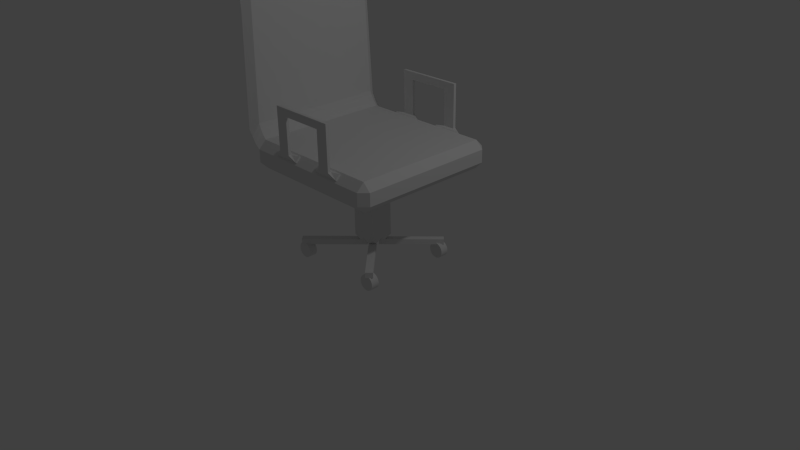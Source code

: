 # Source: computer_chair.blend  (saved by Blender 2.70.0; exported with 4.5.12 LTS)
import bpy
from mathutils import Matrix  # noqa: F401  (used for matrix-valued properties, if any)

bpy.ops.wm.read_factory_settings(use_empty=True)
scene = bpy.context.scene
scene.name = 'Scene'

# ---- collections
col_collection_1 = bpy.data.collections.new('Collection 1'); scene.collection.children.link(col_collection_1)

# ---- materials (node trees are filled in below, after node groups)
mat_material = bpy.data.materials.new('Material')
mat_material.alpha_threshold = 0.0
mat_material.use_transparent_shadow = False
mat_material.roughness = 0.5
mat_material.line_color = (0.0, 0.0, 0.0, 1.0)

# ---- material node trees

# ---- world
world_world = bpy.data.worlds.new('World'); scene.world = world_world
world_world.color = (0.05088, 0.05088, 0.05088)
world_world.use_sun_shadow = False
world_world.sun_shadow_jitter_overblur = 0.0
world_world.cycles.sampling_method = 'MANUAL'
world_world.cycles.sample_map_resolution = 256

# ---- cameras
cam_camera = bpy.data.cameras.new('Camera')
cam_camera.clip_end = 100.0
cam_camera.lens = 35.0
cam_camera.sensor_width = 32.0
cam_camera.sensor_height = 18.0
cam_camera.ortho_scale = 7.314
cam_camera.dof.focus_distance = 0.0
cam_camera.dof.aperture_fstop = 128.0

# ---- lights
light_lamp = bpy.data.lights.new('Lamp', 'POINT')
light_lamp.transmission_factor = 0.0
light_lamp.cutoff_distance = 30.0
light_lamp.energy = 100.0
light_lamp.shadow_buffer_clip_start = 1.001
light_lamp.shadow_soft_size = 0.1
light_lamp.shadow_maximum_resolution = 0.006
light_lamp.use_absolute_resolution = True
light_lamp.cycles.use_multiple_importance_sampling = False

# ---- meshes
me_cylinder_003 = bpy.data.meshes.new('Cylinder.003')
me_cylinder_003.from_pydata([(7.834e-08, 0.1163, -0.06102), (7.289e-08, 0.1163, 0.06102), (0.02268, 0.114, -0.06102), (0.02268, 0.114, 0.06102), (0.0445, 0.1074, -0.06102), (0.0445, 0.1074, 0.06102), (0.0646, 0.09668, -0.06102), (0.0646, 0.09668, 0.06102), (0.08222, 0.08222, -0.06102), (0.08222, 0.08222, 0.06102), (0.09668, 0.0646, -0.06102), (0.09668, 0.0646, 0.06102), (0.1074, 0.0445, -0.06102), (0.1074, 0.0445, 0.06102), (0.114, 0.02268, -0.06102), (0.114, 0.02268, 0.06102), (0.1163, 3.241e-07, -0.06102), (0.1163, 2.534e-07, 0.06102), (0.114, -0.02268, -0.06102), (0.114, -0.02268, 0.06102), (0.1074, -0.04449, -0.06102), (0.1074, -0.04449, 0.06102), (0.09668, -0.0646, -0.06102), (0.09668, -0.0646, 0.06102), (0.08222, -0.08222, -0.06102), (0.08222, -0.08222, 0.06102), (0.0646, -0.09668, -0.06102), (0.0646, -0.09668, 0.06102), (0.0445, -0.1074, -0.06102), (0.0445, -0.1074, 0.06102), (0.02268, -0.114, -0.06102), (0.02268, -0.114, 0.06102), (4.045e-08, -0.1163, -0.06102), (3.5e-08, -0.1163, 0.06102), (-0.02268, -0.114, -0.06102), (-0.02268, -0.114, 0.06102), (-0.0445, -0.1074, -0.06102), (-0.0445, -0.1074, 0.06102), (-0.0646, -0.09668, -0.06102), (-0.0646, -0.09668, 0.06102), (-0.08222, -0.08222, -0.06102), (-0.08222, -0.08222, 0.06102), (-0.09668, -0.0646, -0.06102), (-0.09668, -0.0646, 0.06102), (-0.1074, -0.04449, -0.06102), (-0.1074, -0.04449, 0.06102), (-0.114, -0.02268, -0.06102), (-0.114, -0.02268, 0.06102), (-0.1163, 4.276e-07, -0.06102), (-0.1163, 3.569e-07, 0.06102), (-0.114, 0.02268, -0.06102), (-0.114, 0.02268, 0.06102), (-0.1074, 0.0445, -0.06102), (-0.1074, 0.0445, 0.06102), (-0.09668, 0.0646, -0.06102), (-0.09668, 0.0646, 0.06102), (-0.08222, 0.08222, -0.06102), (-0.08222, 0.08222, 0.06102), (-0.0646, 0.09668, -0.06102), (-0.0646, 0.09668, 0.06102), (-0.04449, 0.1074, -0.06102), (-0.04449, 0.1074, 0.06102), (-0.02268, 0.114, -0.06102), (-0.02268, 0.114, 0.06102)], [], [(0, 1, 3, 2), (2, 3, 5, 4), (4, 5, 7, 6), (6, 7, 9, 8), (8, 9, 11, 10), (10, 11, 13, 12), (12, 13, 15, 14), (14, 15, 17, 16), (16, 17, 19, 18), (18, 19, 21, 20), (20, 21, 23, 22), (22, 23, 25, 24), (24, 25, 27, 26), (26, 27, 29, 28), (28, 29, 31, 30), (30, 31, 33, 32), (32, 33, 35, 34), (34, 35, 37, 36), (36, 37, 39, 38), (38, 39, 41, 40), (40, 41, 43, 42), (42, 43, 45, 44), (44, 45, 47, 46), (46, 47, 49, 48), (48, 49, 51, 50), (50, 51, 53, 52), (52, 53, 55, 54), (54, 55, 57, 56), (56, 57, 59, 58), (58, 59, 61, 60), (3, 1, 63, 61, 59, 57, 55, 53, 51, 49, 47, 45, 43, 41, 39, 37, 35, 33, 31, 29, 27, 25, 23, 21, 19, 17, 15, 13, 11, 9, 7, 5), (62, 63, 1, 0), (60, 61, 63, 62), (0, 2, 4, 6, 8, 10, 12, 14, 16, 18, 20, 22, 24, 26, 28, 30, 32, 34, 36, 38, 40, 42, 44, 46, 48, 50, 52, 54, 56, 58, 60, 62)])
_uv = me_cylinder_003.uv_layers.new(name='UVMap')
_uv.uv.foreach_set('vector', [0.1078, 0.6976, 0.3417, 0.6976, 0.3417, 0.9315, 0.1078, 0.9315, 0.1078, 0.6976, 0.3417, 0.6976, 0.3417, 0.9315, 0.1078, 0.9315, 0.1078, 0.6976, 0.3417, 0.6976, 0.3417, 0.9315, 0.1078, 0.9315, 0.1078, 0.6976, 0.3417, 0.6976, 0.3417, 0.9315, 0.1078, 0.9315, 0.1078, 0.6976, 0.3417, 0.6976, 0.3417, 0.9315, 0.1078, 0.9315, 0.1078, 0.6976, 0.3417, 0.6976, 0.3417, 0.9315, 0.1078, 0.9315, 0.1078, 0.6976, 0.3417, 0.6976, 0.3417, 0.9315, 0.1078, 0.9315, 0.1078, 0.6976, 0.3417, 0.6976, 0.3417, 0.9315, 0.1078, 0.9315, 0.1078, 0.6976, 0.3417, 0.6976, 0.3417, 0.9315, 0.1078, 0.9315, 0.1078, 0.6976, 0.3417, 0.6976, 0.3417, 0.9315, 0.1078, 0.9315, 0.1078, 0.6976, 0.3417, 0.6976, 0.3417, 0.9315, 0.1078, 0.9315, 0.1078, 0.6976, 0.3417, 0.6976, 0.3417, 0.9315, 0.1078, 0.9315, 0.1078, 0.6976, 0.3417, 0.6976, 0.3417, 0.9315, 0.1078, 0.9315, 0.1078, 0.6976, 0.3417, 0.6976, 0.3417, 0.9315, 0.1078, 0.9315, 0.1078, 0.6976, 0.3417, 0.6976, 0.3417, 0.9315, 0.1078, 0.9315, 0.1078, 0.6976, 0.3417, 0.6976, 0.3417, 0.9315, 0.1078, 0.9315, 0.1078, 0.6976, 0.3417, 0.6976, 0.3417, 0.9315, 0.1078, 0.9315, 0.1078, 0.6976, 0.3417, 0.6976, 0.3417, 0.9315, 0.1078, 0.9315, 0.1078, 0.6976, 0.3417, 0.6976, 0.3417, 0.9315, 0.1078, 0.9315, 0.1078, 0.6976, 0.3417, 0.6976, 0.3417, 0.9315, 0.1078, 0.9315, 0.1078, 0.6976, 0.3417, 0.6976, 0.3417, 0.9315, 0.1078, 0.9315, 0.1078, 0.6976, 0.3417, 0.6976, 0.3417, 0.9315, 0.1078, 0.9315, 0.1078, 0.6976, 0.3417, 0.6976, 0.3417, 0.9315, 0.1078, 0.9315, 0.1078, 0.6976, 0.3417, 0.6976, 0.3417, 0.9315, 0.1078, 0.9315, 0.1078, 0.6976, 0.3417, 0.6976, 0.3417, 0.9315, 0.1078, 0.9315, 0.1078, 0.6976, 0.3417, 0.6976, 0.3417, 0.9315, 0.1078, 0.9315, 0.1078, 0.6976, 0.3417, 0.6976, 0.3417, 0.9315, 0.1078, 0.9315, 0.1078, 0.6976, 0.3417, 0.6976, 0.3417, 0.9315, 0.1078, 0.9315, 0.1078, 0.6976, 0.3417, 0.6976, 0.3417, 0.9315, 0.1078, 0.9315, 0.1078, 0.6976, 0.3417, 0.6976, 0.3417, 0.9315, 0.1078, 0.9315, 0.2247, 0.9315, 0.2476, 0.9293, 0.2695, 0.9226, 0.2897, 0.9118, 0.3074, 0.8973, 0.322, 0.8795, 0.3328, 0.8593, 0.3394, 0.8374, 0.3417, 0.8146, 0.3394, 0.7918, 0.3328, 0.7698, 0.322, 0.7496, 0.3074, 0.7319, 0.2897, 0.7173, 0.2695, 0.7065, 0.2476, 0.6999, 0.2247, 0.6976, 0.2019, 0.6999, 0.18, 0.7065, 0.1598, 0.7173, 0.1421, 0.7319, 0.1275, 0.7496, 0.1167, 0.7698, 0.1101, 0.7918, 0.1078, 0.8146, 0.1101, 0.8374, 0.1167, 0.8593, 0.1275, 0.8795, 0.1421, 0.8973, 0.1598, 0.9118, 0.18, 0.9226, 0.2019, 0.9293, 0.1078, 0.6976, 0.3417, 0.6976, 0.3417, 0.9315, 0.1078, 0.9315, 0.1078, 0.6976, 0.3417, 0.6976, 0.3417, 0.9315, 0.1078, 0.9315, 0.2247, 0.9315, 0.2476, 0.9293, 0.2695, 0.9226, 0.2897, 0.9118, 0.3074, 0.8973, 0.322, 0.8795, 0.3328, 0.8593, 0.3394, 0.8374, 0.3417, 0.8146, 0.3394, 0.7918, 0.3328, 0.7698, 0.322, 0.7496, 0.3074, 0.7319, 0.2897, 0.7173, 0.2695, 0.7065, 0.2476, 0.6999, 0.2247, 0.6976, 0.2019, 0.6999, 0.18, 0.7065, 0.1598, 0.7173, 0.1421, 0.7319, 0.1275, 0.7496, 0.1167, 0.7698, 0.1101, 0.7918, 0.1078, 0.8146, 0.1101, 0.8374, 0.1167, 0.8593, 0.1275, 0.8795, 0.1421, 0.8973, 0.1598, 0.9118, 0.18, 0.9226, 0.2019, 0.9293])
me_cylinder_003.use_remesh_preserve_volume = False
me_cylinder_003.use_remesh_preserve_attributes = False
me_cylinder_003.use_mirror_vertex_groups = False
me_cylinder_003.update()
me_cylinder_002 = bpy.data.meshes.new('Cylinder.002')
me_cylinder_002.from_pydata([(7.834e-08, 0.1163, -0.06102), (7.289e-08, 0.1163, 0.06102), (0.02268, 0.114, -0.06102), (0.02268, 0.114, 0.06102), (0.0445, 0.1074, -0.06102), (0.0445, 0.1074, 0.06102), (0.0646, 0.09668, -0.06102), (0.0646, 0.09668, 0.06102), (0.08222, 0.08222, -0.06102), (0.08222, 0.08222, 0.06102), (0.09668, 0.0646, -0.06102), (0.09668, 0.0646, 0.06102), (0.1074, 0.0445, -0.06102), (0.1074, 0.0445, 0.06102), (0.114, 0.02268, -0.06102), (0.114, 0.02268, 0.06102), (0.1163, 3.241e-07, -0.06102), (0.1163, 2.534e-07, 0.06102), (0.114, -0.02268, -0.06102), (0.114, -0.02268, 0.06102), (0.1074, -0.04449, -0.06102), (0.1074, -0.04449, 0.06102), (0.09668, -0.0646, -0.06102), (0.09668, -0.0646, 0.06102), (0.08222, -0.08222, -0.06102), (0.08222, -0.08222, 0.06102), (0.0646, -0.09668, -0.06102), (0.0646, -0.09668, 0.06102), (0.0445, -0.1074, -0.06102), (0.0445, -0.1074, 0.06102), (0.02268, -0.114, -0.06102), (0.02268, -0.114, 0.06102), (4.045e-08, -0.1163, -0.06102), (3.5e-08, -0.1163, 0.06102), (-0.02268, -0.114, -0.06102), (-0.02268, -0.114, 0.06102), (-0.0445, -0.1074, -0.06102), (-0.0445, -0.1074, 0.06102), (-0.0646, -0.09668, -0.06102), (-0.0646, -0.09668, 0.06102), (-0.08222, -0.08222, -0.06102), (-0.08222, -0.08222, 0.06102), (-0.09668, -0.0646, -0.06102), (-0.09668, -0.0646, 0.06102), (-0.1074, -0.04449, -0.06102), (-0.1074, -0.04449, 0.06102), (-0.114, -0.02268, -0.06102), (-0.114, -0.02268, 0.06102), (-0.1163, 4.276e-07, -0.06102), (-0.1163, 3.569e-07, 0.06102), (-0.114, 0.02268, -0.06102), (-0.114, 0.02268, 0.06102), (-0.1074, 0.0445, -0.06102), (-0.1074, 0.0445, 0.06102), (-0.09668, 0.0646, -0.06102), (-0.09668, 0.0646, 0.06102), (-0.08222, 0.08222, -0.06102), (-0.08222, 0.08222, 0.06102), (-0.0646, 0.09668, -0.06102), (-0.0646, 0.09668, 0.06102), (-0.04449, 0.1074, -0.06102), (-0.04449, 0.1074, 0.06102), (-0.02268, 0.114, -0.06102), (-0.02268, 0.114, 0.06102)], [], [(0, 1, 3, 2), (2, 3, 5, 4), (4, 5, 7, 6), (6, 7, 9, 8), (8, 9, 11, 10), (10, 11, 13, 12), (12, 13, 15, 14), (14, 15, 17, 16), (16, 17, 19, 18), (18, 19, 21, 20), (20, 21, 23, 22), (22, 23, 25, 24), (24, 25, 27, 26), (26, 27, 29, 28), (28, 29, 31, 30), (30, 31, 33, 32), (32, 33, 35, 34), (34, 35, 37, 36), (36, 37, 39, 38), (38, 39, 41, 40), (40, 41, 43, 42), (42, 43, 45, 44), (44, 45, 47, 46), (46, 47, 49, 48), (48, 49, 51, 50), (50, 51, 53, 52), (52, 53, 55, 54), (54, 55, 57, 56), (56, 57, 59, 58), (58, 59, 61, 60), (3, 1, 63, 61, 59, 57, 55, 53, 51, 49, 47, 45, 43, 41, 39, 37, 35, 33, 31, 29, 27, 25, 23, 21, 19, 17, 15, 13, 11, 9, 7, 5), (62, 63, 1, 0), (60, 61, 63, 62), (0, 2, 4, 6, 8, 10, 12, 14, 16, 18, 20, 22, 24, 26, 28, 30, 32, 34, 36, 38, 40, 42, 44, 46, 48, 50, 52, 54, 56, 58, 60, 62)])
_uv = me_cylinder_002.uv_layers.new(name='UVMap')
_uv.uv.foreach_set('vector', [0.07183, 0.6014, 0.4091, 0.6014, 0.4091, 0.9387, 0.07183, 0.9387, 0.07183, 0.6014, 0.4091, 0.6014, 0.4091, 0.9387, 0.07183, 0.9387, 0.07183, 0.6014, 0.4091, 0.6014, 0.4091, 0.9387, 0.07183, 0.9387, 0.07183, 0.6014, 0.4091, 0.6014, 0.4091, 0.9387, 0.07183, 0.9387, 0.07183, 0.6014, 0.4091, 0.6014, 0.4091, 0.9387, 0.07183, 0.9387, 0.07183, 0.6014, 0.4091, 0.6014, 0.4091, 0.9387, 0.07183, 0.9387, 0.07183, 0.6014, 0.4091, 0.6014, 0.4091, 0.9387, 0.07183, 0.9387, 0.07183, 0.6014, 0.4091, 0.6014, 0.4091, 0.9387, 0.07183, 0.9387, 0.07183, 0.6014, 0.4091, 0.6014, 0.4091, 0.9387, 0.07183, 0.9387, 0.07183, 0.6014, 0.4091, 0.6014, 0.4091, 0.9387, 0.07183, 0.9387, 0.07183, 0.6014, 0.4091, 0.6014, 0.4091, 0.9387, 0.07183, 0.9387, 0.07183, 0.6014, 0.4091, 0.6014, 0.4091, 0.9387, 0.07183, 0.9387, 0.07183, 0.6014, 0.4091, 0.6014, 0.4091, 0.9387, 0.07183, 0.9387, 0.07183, 0.6014, 0.4091, 0.6014, 0.4091, 0.9387, 0.07183, 0.9387, 0.07183, 0.6014, 0.4091, 0.6014, 0.4091, 0.9387, 0.07183, 0.9387, 0.07183, 0.6014, 0.4091, 0.6014, 0.4091, 0.9387, 0.07183, 0.9387, 0.07183, 0.6014, 0.4091, 0.6014, 0.4091, 0.9387, 0.07183, 0.9387, 0.07183, 0.6014, 0.4091, 0.6014, 0.4091, 0.9387, 0.07183, 0.9387, 0.07183, 0.6014, 0.4091, 0.6014, 0.4091, 0.9387, 0.07183, 0.9387, 0.07183, 0.6014, 0.4091, 0.6014, 0.4091, 0.9387, 0.07183, 0.9387, 0.07183, 0.6014, 0.4091, 0.6014, 0.4091, 0.9387, 0.07183, 0.9387, 0.07183, 0.6014, 0.4091, 0.6014, 0.4091, 0.9387, 0.07183, 0.9387, 0.07183, 0.6014, 0.4091, 0.6014, 0.4091, 0.9387, 0.07183, 0.9387, 0.07183, 0.6014, 0.4091, 0.6014, 0.4091, 0.9387, 0.07183, 0.9387, 0.07183, 0.6014, 0.4091, 0.6014, 0.4091, 0.9387, 0.07183, 0.9387, 0.07183, 0.6014, 0.4091, 0.6014, 0.4091, 0.9387, 0.07183, 0.9387, 0.07183, 0.6014, 0.4091, 0.6014, 0.4091, 0.9387, 0.07183, 0.9387, 0.07183, 0.6014, 0.4091, 0.6014, 0.4091, 0.9387, 0.07183, 0.9387, 0.07183, 0.6014, 0.4091, 0.6014, 0.4091, 0.9387, 0.07183, 0.9387, 0.07183, 0.6014, 0.4091, 0.6014, 0.4091, 0.9387, 0.07183, 0.9387, 0.2405, 0.9387, 0.2734, 0.9354, 0.305, 0.9258, 0.3342, 0.9102, 0.3597, 0.8893, 0.3807, 0.8637, 0.3963, 0.8345, 0.4059, 0.8029, 0.4091, 0.77, 0.4059, 0.7371, 0.3963, 0.7055, 0.3807, 0.6763, 0.3597, 0.6508, 0.3342, 0.6298, 0.305, 0.6142, 0.2734, 0.6046, 0.2405, 0.6014, 0.2076, 0.6046, 0.1759, 0.6142, 0.1468, 0.6298, 0.1212, 0.6508, 0.1003, 0.6763, 0.08467, 0.7055, 0.07508, 0.7371, 0.07183, 0.77, 0.07508, 0.8029, 0.08467, 0.8345, 0.1003, 0.8637, 0.1212, 0.8893, 0.1468, 0.9102, 0.1759, 0.9258, 0.2076, 0.9354, 0.07183, 0.6014, 0.4091, 0.6014, 0.4091, 0.9387, 0.07183, 0.9387, 0.07183, 0.6014, 0.4091, 0.6014, 0.4091, 0.9387, 0.07183, 0.9387, 0.2405, 0.9387, 0.2734, 0.9354, 0.305, 0.9258, 0.3342, 0.9102, 0.3597, 0.8893, 0.3807, 0.8637, 0.3963, 0.8345, 0.4059, 0.8029, 0.4091, 0.77, 0.4059, 0.7371, 0.3963, 0.7055, 0.3807, 0.6763, 0.3597, 0.6508, 0.3342, 0.6298, 0.305, 0.6142, 0.2734, 0.6046, 0.2405, 0.6014, 0.2076, 0.6046, 0.1759, 0.6142, 0.1468, 0.6298, 0.1212, 0.6508, 0.1003, 0.6763, 0.08467, 0.7055, 0.07508, 0.7371, 0.07183, 0.77, 0.07508, 0.8029, 0.08467, 0.8345, 0.1003, 0.8637, 0.1212, 0.8893, 0.1468, 0.9102, 0.1759, 0.9258, 0.2076, 0.9354])
me_cylinder_002.use_remesh_preserve_volume = False
me_cylinder_002.use_remesh_preserve_attributes = False
me_cylinder_002.use_mirror_vertex_groups = False
me_cylinder_002.update()
me_cylinder_001 = bpy.data.meshes.new('Cylinder.001')
me_cylinder_001.from_pydata([(7.834e-08, 0.1163, -0.06102), (7.289e-08, 0.1163, 0.06102), (0.02268, 0.114, -0.06102), (0.02268, 0.114, 0.06102), (0.0445, 0.1074, -0.06102), (0.0445, 0.1074, 0.06102), (0.0646, 0.09668, -0.06102), (0.0646, 0.09668, 0.06102), (0.08222, 0.08222, -0.06102), (0.08222, 0.08222, 0.06102), (0.09668, 0.0646, -0.06102), (0.09668, 0.0646, 0.06102), (0.1074, 0.0445, -0.06102), (0.1074, 0.0445, 0.06102), (0.114, 0.02268, -0.06102), (0.114, 0.02268, 0.06102), (0.1163, 3.241e-07, -0.06102), (0.1163, 2.534e-07, 0.06102), (0.114, -0.02268, -0.06102), (0.114, -0.02268, 0.06102), (0.1074, -0.04449, -0.06102), (0.1074, -0.04449, 0.06102), (0.09668, -0.0646, -0.06102), (0.09668, -0.0646, 0.06102), (0.08222, -0.08222, -0.06102), (0.08222, -0.08222, 0.06102), (0.0646, -0.09668, -0.06102), (0.0646, -0.09668, 0.06102), (0.0445, -0.1074, -0.06102), (0.0445, -0.1074, 0.06102), (0.02268, -0.114, -0.06102), (0.02268, -0.114, 0.06102), (4.045e-08, -0.1163, -0.06102), (3.5e-08, -0.1163, 0.06102), (-0.02268, -0.114, -0.06102), (-0.02268, -0.114, 0.06102), (-0.0445, -0.1074, -0.06102), (-0.0445, -0.1074, 0.06102), (-0.0646, -0.09668, -0.06102), (-0.0646, -0.09668, 0.06102), (-0.08222, -0.08222, -0.06102), (-0.08222, -0.08222, 0.06102), (-0.09668, -0.0646, -0.06102), (-0.09668, -0.0646, 0.06102), (-0.1074, -0.04449, -0.06102), (-0.1074, -0.04449, 0.06102), (-0.114, -0.02268, -0.06102), (-0.114, -0.02268, 0.06102), (-0.1163, 4.276e-07, -0.06102), (-0.1163, 3.569e-07, 0.06102), (-0.114, 0.02268, -0.06102), (-0.114, 0.02268, 0.06102), (-0.1074, 0.0445, -0.06102), (-0.1074, 0.0445, 0.06102), (-0.09668, 0.0646, -0.06102), (-0.09668, 0.0646, 0.06102), (-0.08222, 0.08222, -0.06102), (-0.08222, 0.08222, 0.06102), (-0.0646, 0.09668, -0.06102), (-0.0646, 0.09668, 0.06102), (-0.04449, 0.1074, -0.06102), (-0.04449, 0.1074, 0.06102), (-0.02268, 0.114, -0.06102), (-0.02268, 0.114, 0.06102)], [], [(0, 1, 3, 2), (2, 3, 5, 4), (4, 5, 7, 6), (6, 7, 9, 8), (8, 9, 11, 10), (10, 11, 13, 12), (12, 13, 15, 14), (14, 15, 17, 16), (16, 17, 19, 18), (18, 19, 21, 20), (20, 21, 23, 22), (22, 23, 25, 24), (24, 25, 27, 26), (26, 27, 29, 28), (28, 29, 31, 30), (30, 31, 33, 32), (32, 33, 35, 34), (34, 35, 37, 36), (36, 37, 39, 38), (38, 39, 41, 40), (40, 41, 43, 42), (42, 43, 45, 44), (44, 45, 47, 46), (46, 47, 49, 48), (48, 49, 51, 50), (50, 51, 53, 52), (52, 53, 55, 54), (54, 55, 57, 56), (56, 57, 59, 58), (58, 59, 61, 60), (3, 1, 63, 61, 59, 57, 55, 53, 51, 49, 47, 45, 43, 41, 39, 37, 35, 33, 31, 29, 27, 25, 23, 21, 19, 17, 15, 13, 11, 9, 7, 5), (62, 63, 1, 0), (60, 61, 63, 62), (0, 2, 4, 6, 8, 10, 12, 14, 16, 18, 20, 22, 24, 26, 28, 30, 32, 34, 36, 38, 40, 42, 44, 46, 48, 50, 52, 54, 56, 58, 60, 62)])
_uv = me_cylinder_001.uv_layers.new(name='UVMap')
_uv.uv.foreach_set('vector', [0.07543, 0.5997, 0.416, 0.5997, 0.416, 0.9403, 0.07543, 0.9403, 0.07543, 0.5997, 0.416, 0.5997, 0.416, 0.9403, 0.07543, 0.9403, 0.07543, 0.5997, 0.416, 0.5997, 0.416, 0.9403, 0.07543, 0.9403, 0.07543, 0.5997, 0.416, 0.5997, 0.416, 0.9403, 0.07543, 0.9403, 0.07543, 0.5997, 0.416, 0.5997, 0.416, 0.9403, 0.07543, 0.9403, 0.07543, 0.5997, 0.416, 0.5997, 0.416, 0.9403, 0.07543, 0.9403, 0.07543, 0.5997, 0.416, 0.5997, 0.416, 0.9403, 0.07543, 0.9403, 0.07543, 0.5997, 0.416, 0.5997, 0.416, 0.9403, 0.07543, 0.9403, 0.07543, 0.5997, 0.416, 0.5997, 0.416, 0.9403, 0.07543, 0.9403, 0.07543, 0.5997, 0.416, 0.5997, 0.416, 0.9403, 0.07543, 0.9403, 0.07543, 0.5997, 0.416, 0.5997, 0.416, 0.9403, 0.07543, 0.9403, 0.07543, 0.5997, 0.416, 0.5997, 0.416, 0.9403, 0.07543, 0.9403, 0.07543, 0.5997, 0.416, 0.5997, 0.416, 0.9403, 0.07543, 0.9403, 0.07543, 0.5997, 0.416, 0.5997, 0.416, 0.9403, 0.07543, 0.9403, 0.07543, 0.5997, 0.416, 0.5997, 0.416, 0.9403, 0.07543, 0.9403, 0.07543, 0.5997, 0.416, 0.5997, 0.416, 0.9403, 0.07543, 0.9403, 0.07543, 0.5997, 0.416, 0.5997, 0.416, 0.9403, 0.07543, 0.9403, 0.07543, 0.5997, 0.416, 0.5997, 0.416, 0.9403, 0.07543, 0.9403, 0.07543, 0.5997, 0.416, 0.5997, 0.416, 0.9403, 0.07543, 0.9403, 0.07543, 0.5997, 0.416, 0.5997, 0.416, 0.9403, 0.07543, 0.9403, 0.07543, 0.5997, 0.416, 0.5997, 0.416, 0.9403, 0.07543, 0.9403, 0.07543, 0.5997, 0.416, 0.5997, 0.416, 0.9403, 0.07543, 0.9403, 0.07543, 0.5997, 0.416, 0.5997, 0.416, 0.9403, 0.07543, 0.9403, 0.07543, 0.5997, 0.416, 0.5997, 0.416, 0.9403, 0.07543, 0.9403, 0.07543, 0.5997, 0.416, 0.5997, 0.416, 0.9403, 0.07543, 0.9403, 0.07543, 0.5997, 0.416, 0.5997, 0.416, 0.9403, 0.07543, 0.9403, 0.07543, 0.5997, 0.416, 0.5997, 0.416, 0.9403, 0.07543, 0.9403, 0.07543, 0.5997, 0.416, 0.5997, 0.416, 0.9403, 0.07543, 0.9403, 0.07543, 0.5997, 0.416, 0.5997, 0.416, 0.9403, 0.07543, 0.9403, 0.07543, 0.5997, 0.416, 0.5997, 0.416, 0.9403, 0.07543, 0.9403, 0.2457, 0.9403, 0.2789, 0.937, 0.3109, 0.9273, 0.3403, 0.9116, 0.3661, 0.8904, 0.3873, 0.8646, 0.4031, 0.8352, 0.4127, 0.8032, 0.416, 0.77, 0.4127, 0.7368, 0.4031, 0.7048, 0.3873, 0.6754, 0.3661, 0.6496, 0.3403, 0.6284, 0.3109, 0.6127, 0.2789, 0.603, 0.2457, 0.5997, 0.2125, 0.603, 0.1806, 0.6127, 0.1511, 0.6284, 0.1253, 0.6496, 0.1041, 0.6754, 0.08839, 0.7048, 0.0787, 0.7368, 0.07543, 0.77, 0.0787, 0.8032, 0.08839, 0.8352, 0.1041, 0.8646, 0.1253, 0.8904, 0.1511, 0.9116, 0.1806, 0.9273, 0.2125, 0.937, 0.07543, 0.5997, 0.416, 0.5997, 0.416, 0.9403, 0.07543, 0.9403, 0.07543, 0.5997, 0.416, 0.5997, 0.416, 0.9403, 0.07543, 0.9403, 0.2457, 0.9403, 0.2789, 0.937, 0.3109, 0.9273, 0.3403, 0.9116, 0.3661, 0.8904, 0.3873, 0.8646, 0.4031, 0.8352, 0.4127, 0.8032, 0.416, 0.77, 0.4127, 0.7368, 0.4031, 0.7048, 0.3873, 0.6754, 0.3661, 0.6496, 0.3403, 0.6284, 0.3109, 0.6127, 0.2789, 0.603, 0.2457, 0.5997, 0.2125, 0.603, 0.1806, 0.6127, 0.1511, 0.6284, 0.1253, 0.6496, 0.1041, 0.6754, 0.08839, 0.7048, 0.0787, 0.7368, 0.07543, 0.77, 0.0787, 0.8032, 0.08839, 0.8352, 0.1041, 0.8646, 0.1253, 0.8904, 0.1511, 0.9116, 0.1806, 0.9273, 0.2125, 0.937])
me_cylinder_001.use_remesh_preserve_volume = False
me_cylinder_001.use_remesh_preserve_attributes = False
me_cylinder_001.use_mirror_vertex_groups = False
me_cylinder_001.update()
me_cylinder = bpy.data.meshes.new('Cylinder')
me_cylinder.from_pydata([(7.834e-08, 0.1163, -0.06102), (7.289e-08, 0.1163, 0.06102), (0.02268, 0.114, -0.06102), (0.02268, 0.114, 0.06102), (0.0445, 0.1074, -0.06102), (0.0445, 0.1074, 0.06102), (0.0646, 0.09668, -0.06102), (0.0646, 0.09668, 0.06102), (0.08222, 0.08222, -0.06102), (0.08222, 0.08222, 0.06102), (0.09668, 0.0646, -0.06102), (0.09668, 0.0646, 0.06102), (0.1074, 0.0445, -0.06102), (0.1074, 0.0445, 0.06102), (0.114, 0.02268, -0.06102), (0.114, 0.02268, 0.06102), (0.1163, 3.241e-07, -0.06102), (0.1163, 2.534e-07, 0.06102), (0.114, -0.02268, -0.06102), (0.114, -0.02268, 0.06102), (0.1074, -0.04449, -0.06102), (0.1074, -0.04449, 0.06102), (0.09668, -0.0646, -0.06102), (0.09668, -0.0646, 0.06102), (0.08222, -0.08222, -0.06102), (0.08222, -0.08222, 0.06102), (0.0646, -0.09668, -0.06102), (0.0646, -0.09668, 0.06102), (0.0445, -0.1074, -0.06102), (0.0445, -0.1074, 0.06102), (0.02268, -0.114, -0.06102), (0.02268, -0.114, 0.06102), (4.045e-08, -0.1163, -0.06102), (3.5e-08, -0.1163, 0.06102), (-0.02268, -0.114, -0.06102), (-0.02268, -0.114, 0.06102), (-0.0445, -0.1074, -0.06102), (-0.0445, -0.1074, 0.06102), (-0.0646, -0.09668, -0.06102), (-0.0646, -0.09668, 0.06102), (-0.08222, -0.08222, -0.06102), (-0.08222, -0.08222, 0.06102), (-0.09668, -0.0646, -0.06102), (-0.09668, -0.0646, 0.06102), (-0.1074, -0.04449, -0.06102), (-0.1074, -0.04449, 0.06102), (-0.114, -0.02268, -0.06102), (-0.114, -0.02268, 0.06102), (-0.1163, 4.276e-07, -0.06102), (-0.1163, 3.569e-07, 0.06102), (-0.114, 0.02268, -0.06102), (-0.114, 0.02268, 0.06102), (-0.1074, 0.0445, -0.06102), (-0.1074, 0.0445, 0.06102), (-0.09668, 0.0646, -0.06102), (-0.09668, 0.0646, 0.06102), (-0.08222, 0.08222, -0.06102), (-0.08222, 0.08222, 0.06102), (-0.0646, 0.09668, -0.06102), (-0.0646, 0.09668, 0.06102), (-0.04449, 0.1074, -0.06102), (-0.04449, 0.1074, 0.06102), (-0.02268, 0.114, -0.06102), (-0.02268, 0.114, 0.06102)], [], [(0, 1, 3, 2), (2, 3, 5, 4), (4, 5, 7, 6), (6, 7, 9, 8), (8, 9, 11, 10), (10, 11, 13, 12), (12, 13, 15, 14), (14, 15, 17, 16), (16, 17, 19, 18), (18, 19, 21, 20), (20, 21, 23, 22), (22, 23, 25, 24), (24, 25, 27, 26), (26, 27, 29, 28), (28, 29, 31, 30), (30, 31, 33, 32), (32, 33, 35, 34), (34, 35, 37, 36), (36, 37, 39, 38), (38, 39, 41, 40), (40, 41, 43, 42), (42, 43, 45, 44), (44, 45, 47, 46), (46, 47, 49, 48), (48, 49, 51, 50), (50, 51, 53, 52), (52, 53, 55, 54), (54, 55, 57, 56), (56, 57, 59, 58), (58, 59, 61, 60), (3, 1, 63, 61, 59, 57, 55, 53, 51, 49, 47, 45, 43, 41, 39, 37, 35, 33, 31, 29, 27, 25, 23, 21, 19, 17, 15, 13, 11, 9, 7, 5), (62, 63, 1, 0), (60, 61, 63, 62), (0, 2, 4, 6, 8, 10, 12, 14, 16, 18, 20, 22, 24, 26, 28, 30, 32, 34, 36, 38, 40, 42, 44, 46, 48, 50, 52, 54, 56, 58, 60, 62)])
_uv = me_cylinder.uv_layers.new(name='UVMap')
_uv.uv.foreach_set('vector', [0.03668, 0.6239, 0.3551, 0.6239, 0.3551, 0.9423, 0.03668, 0.9423, 0.03668, 0.6239, 0.3551, 0.6239, 0.3551, 0.9423, 0.03668, 0.9423, 0.03668, 0.6239, 0.3551, 0.6239, 0.3551, 0.9423, 0.03668, 0.9423, 0.03668, 0.6239, 0.3551, 0.6239, 0.3551, 0.9423, 0.03668, 0.9423, 0.03668, 0.6239, 0.3551, 0.6239, 0.3551, 0.9423, 0.03668, 0.9423, 0.03668, 0.6239, 0.3551, 0.6239, 0.3551, 0.9423, 0.03668, 0.9423, 0.03668, 0.6239, 0.3551, 0.6239, 0.3551, 0.9423, 0.03668, 0.9423, 0.03668, 0.6239, 0.3551, 0.6239, 0.3551, 0.9423, 0.03668, 0.9423, 0.03668, 0.6239, 0.3551, 0.6239, 0.3551, 0.9423, 0.03668, 0.9423, 0.03668, 0.6239, 0.3551, 0.6239, 0.3551, 0.9423, 0.03668, 0.9423, 0.03668, 0.6239, 0.3551, 0.6239, 0.3551, 0.9423, 0.03668, 0.9423, 0.03668, 0.6239, 0.3551, 0.6239, 0.3551, 0.9423, 0.03668, 0.9423, 0.03668, 0.6239, 0.3551, 0.6239, 0.3551, 0.9423, 0.03668, 0.9423, 0.03668, 0.6239, 0.3551, 0.6239, 0.3551, 0.9423, 0.03668, 0.9423, 0.03668, 0.6239, 0.3551, 0.6239, 0.3551, 0.9423, 0.03668, 0.9423, 0.03668, 0.6239, 0.3551, 0.6239, 0.3551, 0.9423, 0.03668, 0.9423, 0.03668, 0.6239, 0.3551, 0.6239, 0.3551, 0.9423, 0.03668, 0.9423, 0.03668, 0.6239, 0.3551, 0.6239, 0.3551, 0.9423, 0.03668, 0.9423, 0.03668, 0.6239, 0.3551, 0.6239, 0.3551, 0.9423, 0.03668, 0.9423, 0.03668, 0.6239, 0.3551, 0.6239, 0.3551, 0.9423, 0.03668, 0.9423, 0.03668, 0.6239, 0.3551, 0.6239, 0.3551, 0.9423, 0.03668, 0.9423, 0.03668, 0.6239, 0.3551, 0.6239, 0.3551, 0.9423, 0.03668, 0.9423, 0.03668, 0.6239, 0.3551, 0.6239, 0.3551, 0.9423, 0.03668, 0.9423, 0.03668, 0.6239, 0.3551, 0.6239, 0.3551, 0.9423, 0.03668, 0.9423, 0.03668, 0.6239, 0.3551, 0.6239, 0.3551, 0.9423, 0.03668, 0.9423, 0.03668, 0.6239, 0.3551, 0.6239, 0.3551, 0.9423, 0.03668, 0.9423, 0.03668, 0.6239, 0.3551, 0.6239, 0.3551, 0.9423, 0.03668, 0.9423, 0.03668, 0.6239, 0.3551, 0.6239, 0.3551, 0.9423, 0.03668, 0.9423, 0.03668, 0.6239, 0.3551, 0.6239, 0.3551, 0.9423, 0.03668, 0.9423, 0.03668, 0.6239, 0.3551, 0.6239, 0.3551, 0.9423, 0.03668, 0.9423, 0.1959, 0.9423, 0.227, 0.9393, 0.2568, 0.9302, 0.2844, 0.9155, 0.3085, 0.8957, 0.3283, 0.8716, 0.343, 0.8441, 0.3521, 0.8142, 0.3551, 0.7831, 0.3521, 0.7521, 0.343, 0.7222, 0.3283, 0.6947, 0.3085, 0.6705, 0.2844, 0.6507, 0.2568, 0.636, 0.227, 0.6269, 0.1959, 0.6239, 0.1648, 0.6269, 0.135, 0.636, 0.1074, 0.6507, 0.08332, 0.6705, 0.06352, 0.6947, 0.0488, 0.7222, 0.03974, 0.7521, 0.03668, 0.7831, 0.03974, 0.8142, 0.0488, 0.8441, 0.06352, 0.8716, 0.08332, 0.8957, 0.1074, 0.9155, 0.135, 0.9302, 0.1648, 0.9393, 0.03668, 0.6239, 0.3551, 0.6239, 0.3551, 0.9423, 0.03668, 0.9423, 0.03668, 0.6239, 0.3551, 0.6239, 0.3551, 0.9423, 0.03668, 0.9423, 0.1959, 0.9423, 0.227, 0.9393, 0.2568, 0.9302, 0.2844, 0.9155, 0.3085, 0.8957, 0.3283, 0.8716, 0.343, 0.8441, 0.3521, 0.8142, 0.3551, 0.7831, 0.3521, 0.7521, 0.343, 0.7222, 0.3283, 0.6947, 0.3085, 0.6705, 0.2844, 0.6507, 0.2568, 0.636, 0.227, 0.6269, 0.1959, 0.6239, 0.1648, 0.6269, 0.135, 0.636, 0.1074, 0.6507, 0.08332, 0.6705, 0.06352, 0.6947, 0.0488, 0.7222, 0.03974, 0.7521, 0.03668, 0.7831, 0.03974, 0.8142, 0.0488, 0.8441, 0.06352, 0.8716, 0.08332, 0.8957, 0.1074, 0.9155, 0.135, 0.9302, 0.1648, 0.9393])
me_cylinder.use_remesh_preserve_volume = False
me_cylinder.use_remesh_preserve_attributes = False
me_cylinder.use_mirror_vertex_groups = False
me_cylinder.update()
me_cube = bpy.data.meshes.new('Cube')
me_cube.from_pydata([(0.9, 1.0, 0.1043), (1.0, 0.9, 0.1043), (0.9, 0.9, 0.004336), (0.9, -0.9, 0.004336), (1.0, -0.9, 0.1043), (0.9, -1.0, 0.1043), (-0.9, -0.9, 0.004336), (-0.9, -1.0, 0.1043), (-1.0, -0.9, 0.1043), (-1.0, 0.9, 0.1043), (-0.9, 1.0, 0.1043), (-0.9, 0.9, 0.004336), (1.0, 0.9, 0.2727), (0.9, 1.0, 0.2727), (0.9, 0.9, 0.3727), (0.9, -0.9, 0.3727), (0.9, -1.0, 0.2727), (1.0, -0.9, 0.2727), (-0.9, -0.9, 0.3727), (-1.0, -0.9, 0.2727), (-0.9, -1.0, 0.2727), (-0.9, 1.0, 0.2727), (-1.0, 0.9, 0.2727), (-0.9, 0.9, 0.3727), (-0.945, -0.9, 0.4229), (-1.067, -0.9, 0.3506), (-0.9697, -1.0, 0.326), (-0.9697, 1.0, 0.326), (-1.067, 0.9, 0.3506), (-0.945, 0.9, 0.4229), (-0.9864, -0.9, 0.4965), (-1.115, -0.9, 0.4373), (-1.021, -1.0, 0.4027), (-1.021, 1.0, 0.4027), (-1.115, 0.9, 0.4373), (-0.9864, 0.9, 0.4965), (-1.008, -0.9, 0.5517), (-1.149, -0.9, 0.5502), (-1.078, -1.0, 0.4802), (-1.078, 1.0, 0.4802), (-1.149, 0.9, 0.5502), (-1.008, 0.9, 0.5517), (-1.032, -0.8541, 1.983), (-1.167, -0.8541, 1.982), (-1.099, -0.949, 1.916), (-1.099, 0.949, 1.916), (-1.167, 0.8541, 1.982), (-1.032, 0.8541, 1.983), (-1.043, -0.9047, 3.397), (-1.185, -0.9047, 3.396), (-1.113, -1.005, 3.326), (-1.113, 1.005, 3.326), (-1.185, 0.9047, 3.396), (-1.043, 0.9047, 3.397), (0.9, -0.92, 0.3527), (0.9, -0.94, 0.3327), (0.9, -0.96, 0.3127), (0.9, -0.98, 0.2927), (-0.9, -0.98, 0.2927), (-0.9, -0.96, 0.3127), (-0.9, -0.94, 0.3327), (-0.9, -0.92, 0.3527), (0.54, -0.9, 0.3727), (0.18, -0.9, 0.3727), (-0.18, -0.9, 0.3727), (-0.54, -0.9, 0.3727), (-0.54, -1.0, 0.2727), (-0.18, -1.0, 0.2727), (0.18, -1.0, 0.2727), (0.54, -1.0, 0.2727), (0.54, -0.92, 0.3527), (0.54, -0.94, 0.3327), (0.54, -0.96, 0.3127), (0.54, -0.98, 0.2927), (0.18, -0.92, 0.3527), (0.18, -0.94, 0.3327), (0.18, -0.96, 0.3127), (0.18, -0.98, 0.2927), (-0.18, -0.92, 0.3527), (-0.18, -0.94, 0.3327), (-0.18, -0.96, 0.3127), (-0.18, -0.98, 0.2927), (-0.54, -0.92, 0.3527), (-0.54, -0.94, 0.3327), (-0.54, -0.96, 0.3127), (-0.54, -0.98, 0.2927), (0.9, 0.98, 0.2927), (0.9, 0.96, 0.3127), (0.9, 0.94, 0.3327), (0.9, 0.92, 0.3527), (-0.9, 0.92, 0.3527), (-0.9, 0.94, 0.3327), (-0.9, 0.96, 0.3127), (-0.9, 0.98, 0.2927), (0.54, 1.0, 0.2727), (0.18, 1.0, 0.2727), (-0.18, 1.0, 0.2727), (-0.54, 1.0, 0.2727), (-0.54, 0.9, 0.3727), (-0.18, 0.9, 0.3727), (0.18, 0.9, 0.3727), (0.54, 0.9, 0.3727), (0.54, 0.98, 0.2927), (0.54, 0.96, 0.3127), (0.54, 0.94, 0.3327), (0.54, 0.92, 0.3527), (0.18, 0.98, 0.2927), (0.18, 0.96, 0.3127), (0.18, 0.94, 0.3327), (0.18, 0.92, 0.3527), (-0.18, 0.98, 0.2927), (-0.18, 0.96, 0.3127), (-0.18, 0.94, 0.3327), (-0.18, 0.92, 0.3527), (-0.54, 0.98, 0.2927), (-0.54, 0.96, 0.3127), (-0.54, 0.94, 0.3327), (-0.54, 0.92, 0.3527), (0.54, -0.9369, 0.3696), (0.54, -0.9969, 0.3096), (0.18, -0.9369, 0.3696), (0.18, -0.9969, 0.3096), (-0.18, -0.9369, 0.3696), (-0.18, -0.9969, 0.3096), (-0.54, -0.9369, 0.3696), (-0.54, -0.9969, 0.3096), (0.54, 0.9969, 0.3096), (0.54, 0.9369, 0.3696), (0.18, 0.9969, 0.3096), (0.18, 0.9369, 0.3696), (-0.18, 0.9969, 0.3096), (-0.18, 0.9369, 0.3696), (-0.54, 0.9969, 0.3096), (-0.54, 0.9369, 0.3696), (0.4401, -0.9808, 0.3724), (0.4401, -1.019, 0.3724), (0.2799, -0.9808, 0.3724), (0.2799, -1.019, 0.3724), (-0.2799, -0.9808, 0.3724), (-0.2799, -1.019, 0.3724), (-0.4401, -0.9808, 0.3724), (-0.4401, -1.019, 0.3724), (0.4401, 1.019, 0.3724), (0.4401, 0.9808, 0.3724), (0.2799, 1.019, 0.3724), (0.2799, 0.9808, 0.3724), (-0.2799, 1.019, 0.3724), (-0.2799, 0.9808, 0.3724), (-0.4401, 1.019, 0.3724), (-0.4401, 0.9808, 0.3724), (0.4401, -0.9808, 0.8446), (0.4401, -1.019, 0.8446), (0.2799, -0.9808, 0.8446), (0.2799, -1.019, 0.8446), (-0.2799, -0.9808, 0.8446), (-0.2799, -1.019, 0.8446), (-0.4401, -0.9808, 0.8446), (-0.4401, -1.019, 0.8446), (0.4401, 1.019, 0.8446), (0.4401, 0.9808, 0.8446), (0.2799, 1.019, 0.8446), (0.2799, 0.9808, 0.8446), (-0.2799, 1.019, 0.8446), (-0.2799, 0.9808, 0.8446), (-0.4401, 1.019, 0.8446), (-0.4401, 0.9808, 0.8446), (0.4401, -0.9808, 0.9443), (0.4401, -1.019, 0.9443), (0.2799, -0.9808, 0.9443), (0.2799, -1.019, 0.9443), (-0.2799, -0.9808, 0.9443), (-0.2799, -1.019, 0.9443), (-0.4401, -0.9808, 0.9443), (-0.4401, -1.019, 0.9443), (0.4401, 1.019, 0.9443), (0.4401, 0.9808, 0.9443), (0.2799, 1.019, 0.9443), (0.2799, 0.9808, 0.9443), (-0.2799, 1.019, 0.9443), (-0.2799, 0.9808, 0.9443), (-0.4401, 1.019, 0.9443), (-0.4401, 0.9808, 0.9443), (0.9, -0.6, 0.004336), (0.9, -0.3, 0.004336), (0.9, 2.98e-08, 0.004336), (0.9, 0.3, 0.004336), (0.9, 0.6, 0.004336), (0.6, 0.9, 0.004336), (0.3, 0.9, 0.004336), (1.788e-07, 0.9, 0.004336), (-0.3, 0.9, 0.004336), (-0.6, 0.9, 0.004336), (-0.6, -0.9, 0.004336), (-0.3, -0.9, 0.004336), (-5.96e-08, -0.9, 0.004336), (0.3, -0.9, 0.004336), (0.6, -0.9, 0.004336), (-0.9, 0.6, 0.004336), (-0.9, 0.3, 0.004336), (-0.9, 2.98e-07, 0.004336), (-0.9, -0.3, 0.004336), (-0.9, -0.6, 0.004336), (0.6, 0.6, 0.004336), (0.3, 0.6, 0.004336), (1.192e-07, 0.6, 0.004336), (-0.3, 0.6, 0.004336), (-0.6, 0.6, 0.004336), (0.6, 0.3, 0.004336), (0.3, 0.3, 0.004336), (5.96e-08, 0.3, 0.004336), (-0.3, 0.3, 0.004336), (-0.6, 0.3, 0.004336), (0.6, 7.451e-08, 0.004336), (0.3, 1.192e-07, 0.004336), (0.1589, 0.1589, -0.898), (-0.3, 2.086e-07, 0.004336), (-0.6, 2.533e-07, 0.004336), (0.6, -0.3, 0.004336), (0.3, -0.3, 0.004336), (0.0, -0.3, 0.004336), (-0.3, -0.3, 0.004336), (-0.6, -0.3, 0.004336), (0.6, -0.6, 0.004336), (0.3, -0.6, 0.004336), (-5.96e-08, -0.6, 0.004336), (-0.3, -0.6, 0.004336), (-0.6, -0.6, 0.004336), (0.1589, 0.1589, -0.1608), (5.084e-08, 0.1589, -0.1608), (-0.1589, 0.1589, -0.1608), (0.1589, 1.473e-07, -0.1608), (-0.1589, 1.946e-07, -0.1608), (0.1589, -0.1589, -0.1608), (1.928e-08, -0.1589, -0.1608), (-0.1589, -0.1589, -0.1608), (5.084e-08, 0.1589, -0.898), (-0.1589, 0.1589, -0.898), (0.1589, 1.473e-07, -0.898), (5.084e-08, 1.709e-07, -0.898), (-0.1589, 1.946e-07, -0.898), (0.1589, -0.1589, -0.898), (1.928e-08, -0.1589, -0.898), (-0.1589, -0.1589, -0.898), (0.07943, 0.1356, -0.958), (0.02326, 0.07943, -0.958), (0.1356, 0.07943, -0.958), (0.07943, 0.02326, -0.958), (0.07943, -0.01203, -0.958), (0.01203, -0.07943, -0.958), (0.1468, -0.07943, -0.958), (0.07943, -0.1468, -0.958), (-0.07943, 0.1468, -0.958), (-0.1468, 0.07943, -0.958), (-0.01203, 0.07943, -0.958), (-0.07943, 0.01203, -0.958), (-0.07943, -0.01203, -0.958), (-0.1468, -0.07943, -0.958), (-0.01203, -0.07943, -0.958), (-0.07943, -0.1468, -0.958), (0.07943, 0.1356, -1.03), (0.02326, 0.07943, -1.03), (0.1356, 0.07943, -1.03), (0.07943, 0.02326, -1.03), (0.07943, -0.01203, -1.03), (0.01203, -0.07943, -1.03), (0.1468, -0.07943, -1.03), (0.07943, -0.1468, -1.03), (-0.07943, 0.1468, -1.03), (-0.1468, 0.07943, -1.03), (-0.01203, 0.07943, -1.03), (-0.07943, 0.01203, -1.03), (-0.07943, -0.01203, -1.03), (-0.1468, -0.07943, -1.03), (-0.01203, -0.07943, -1.03), (-0.07943, -0.1468, -1.03), (0.6067, 0.6629, -0.958), (0.6629, 0.6067, -0.958), (0.6741, -0.6067, -0.958), (0.6067, -0.6741, -0.958), (-0.6067, 0.6741, -0.958), (-0.6741, 0.6067, -0.958), (-0.6741, -0.6067, -0.958), (-0.6067, -0.6741, -0.958), (0.6067, 0.6629, -1.03), (0.6629, 0.6067, -1.03), (0.6741, -0.6067, -1.03), (0.6067, -0.6741, -1.03), (-0.6067, 0.6741, -1.03), (-0.6741, 0.6067, -1.03), (-0.6741, -0.6067, -1.03), (-0.6067, -0.6741, -1.03)], [], [(13, 0, 10, 21, 97, 96, 95, 94), (5, 16, 69, 68, 67, 66, 20, 7), (8, 19, 22, 9), (14, 101, 100, 99, 98, 23, 18, 65, 64, 63, 62, 15), (1, 12, 17, 4), (0, 1, 2), (3, 4, 5), (6, 7, 8), (9, 10, 11), (12, 13, 86, 87, 88, 89, 14), (15, 54, 55, 56, 57, 16, 17), (21, 22, 28, 27), (18, 23, 29, 24), (1, 4, 3, 182, 183, 184, 185, 186, 2), (2, 187, 188, 189, 190, 191, 11, 10, 0), (0, 13, 12, 1), (5, 7, 6, 192, 193, 194, 195, 196, 3), (4, 17, 16, 5), (8, 9, 11, 197, 198, 199, 200, 201, 6), (7, 20, 19, 8), (9, 22, 21, 10), (14, 15, 17, 12), (117, 90, 23, 98), (85, 58, 20, 66), (22, 19, 25, 28), (226, 192, 6, 201), (27, 28, 34, 33), (24, 29, 35, 30), (28, 25, 31, 34), (23, 90, 91, 92, 93, 21, 27, 29), (19, 20, 26, 25), (20, 58, 59, 60, 61, 18, 24, 26), (33, 34, 40, 39), (30, 35, 41, 36), (34, 31, 37, 40), (29, 27, 33, 35), (25, 26, 32, 31), (26, 24, 30, 32), (39, 40, 46, 45), (36, 41, 47, 42), (40, 37, 43, 46), (35, 33, 39, 41), (31, 32, 38, 37), (32, 30, 36, 38), (45, 46, 52, 51), (42, 47, 53, 48), (46, 43, 49, 52), (41, 39, 45, 47), (37, 38, 44, 43), (38, 36, 42, 44), (48, 49, 50), (51, 52, 53), (48, 53, 52, 49), (47, 45, 51, 53), (43, 44, 50, 49), (44, 42, 48, 50), (57, 73, 69, 16), (73, 77, 68, 69), (77, 81, 67, 68), (81, 85, 66, 67), (15, 62, 70, 54), (54, 70, 71, 55), (55, 71, 72, 56), (56, 72, 73, 57), (62, 63, 74, 70), (63, 64, 78, 74), (74, 78, 79, 75), (75, 79, 80, 76), (76, 80, 81, 77), (64, 65, 82, 78), (109, 105, 127, 129), (79, 78, 122, 123, 81, 80), (65, 18, 61, 82), (82, 61, 60, 83), (83, 60, 59, 84), (84, 59, 58, 85), (89, 105, 101, 14), (105, 109, 100, 101), (109, 113, 99, 100), (113, 117, 98, 99), (13, 94, 102, 86), (86, 102, 103, 87), (87, 103, 104, 88), (88, 104, 105, 89), (94, 95, 106, 102), (95, 96, 110, 106), (106, 110, 111, 107), (107, 111, 112, 108), (108, 112, 113, 109), (96, 97, 114, 110), (78, 82, 124, 122), (113, 112, 111, 110, 130, 131), (97, 21, 93, 114), (114, 93, 92, 115), (115, 92, 91, 116), (116, 91, 90, 117), (104, 103, 102, 126, 127, 105), (123, 122, 138, 139), (115, 116, 117, 133, 132, 114), (75, 76, 77, 121, 120, 74), (70, 74, 120, 118), (85, 81, 123, 125), (110, 114, 132, 130), (133, 131, 147, 149), (82, 83, 84, 85, 125, 124), (106, 107, 108, 109, 129, 128), (77, 73, 119, 121), (117, 113, 131, 133), (102, 106, 128, 126), (118, 120, 136, 134), (122, 124, 140, 138), (73, 72, 71, 70, 118, 119), (163, 179, 181, 165, 149, 147), (144, 145, 161, 160), (148, 149, 165, 164), (135, 134, 150, 151), (129, 127, 143, 145), (119, 118, 134, 135), (132, 133, 149, 148), (128, 129, 145, 144), (125, 123, 139, 141), (121, 119, 135, 137), (124, 125, 141, 140), (130, 132, 148, 146), (120, 121, 137, 136), (126, 128, 144, 142), (131, 130, 146, 147), (127, 126, 142, 143), (159, 158, 174, 175), (163, 162, 178, 179), (164, 180, 178, 162, 146, 148), (152, 153, 169, 168), (155, 171, 173, 157, 141, 139), (140, 141, 157, 156), (136, 137, 153, 152), (147, 146, 162, 163), (143, 142, 158, 159), (151, 167, 169, 153, 137, 135), (156, 172, 170, 154, 138, 140), (159, 175, 177, 161, 145, 143), (139, 138, 154, 155), (142, 144, 160, 176, 174, 158), (178, 180, 181, 179), (174, 176, 177, 175), (170, 172, 173, 171), (166, 168, 169, 167), (155, 154, 170, 171), (151, 150, 166, 167), (164, 165, 181, 180), (160, 161, 177, 176), (156, 157, 173, 172), (171, 155, 153, 169), (169, 168, 170, 171), (168, 152, 154, 170), (155, 153, 152, 154), (179, 163, 161, 177), (179, 177, 176, 178), (161, 163, 162, 160), (160, 162, 178, 176), (191, 206, 197, 11), (206, 211, 198, 197), (211, 216, 199, 198), (216, 221, 200, 199), (221, 226, 201, 200), (2, 186, 202, 187), (187, 202, 203, 188), (188, 203, 204, 189), (189, 204, 205, 190), (190, 205, 206, 191), (186, 185, 207, 202), (202, 207, 208, 203), (203, 208, 209, 204), (204, 209, 210, 205), (205, 210, 211, 206), (185, 184, 212, 207), (207, 212, 213, 208), (208, 213, 230, 227), (215, 210, 229, 231), (210, 215, 216, 211), (184, 183, 217, 212), (212, 217, 218, 213), (213, 218, 232, 230), (220, 215, 231, 234), (215, 220, 221, 216), (183, 182, 222, 217), (217, 222, 223, 218), (218, 223, 224, 219), (219, 224, 225, 220), (220, 225, 226, 221), (182, 3, 196, 222), (222, 196, 195, 223), (223, 195, 194, 224), (224, 194, 193, 225), (225, 193, 192, 226), (227, 230, 237, 214), (231, 229, 236, 239), (230, 232, 240, 237), (234, 231, 239, 242), (219, 220, 234, 233), (218, 219, 233, 232), (210, 209, 228, 229), (209, 208, 227, 228), (238, 235, 244, 246), (239, 236, 252, 254), (241, 238, 248, 250), (242, 239, 256, 258), (233, 234, 242, 241), (232, 233, 241, 240), (229, 228, 235, 236), (228, 227, 214, 235), (253, 254, 270, 269), (214, 237, 245, 243), (237, 238, 246, 245), (235, 214, 243, 244), (254, 252, 268, 270), (237, 240, 249, 247), (240, 241, 250, 249), (238, 237, 247, 248), (248, 247, 263, 264), (235, 238, 253, 251), (238, 239, 254, 253), (236, 235, 251, 252), (247, 249, 265, 263), (238, 241, 257, 255), (241, 242, 258, 257), (239, 238, 255, 256), (259, 261, 262, 260), (263, 265, 266, 264), (267, 269, 270, 268), (271, 273, 274, 272), (255, 257, 273, 271), (243, 245, 276, 275), (256, 255, 271, 272), (244, 243, 259, 260), (250, 248, 264, 266), (266, 265, 285, 286), (251, 253, 269, 267), (251, 267, 287, 279), (268, 252, 280, 288), (246, 244, 260, 262), (257, 258, 274, 273), (245, 246, 262, 261), (275, 276, 284, 283), (277, 278, 286, 285), (280, 279, 287, 288), (282, 281, 289, 290), (245, 261, 284, 276), (249, 250, 278, 277), (267, 268, 288, 287), (274, 258, 282, 290), (252, 251, 279, 280), (258, 256, 281, 282), (265, 249, 277, 285), (250, 266, 286, 278), (272, 274, 290, 289), (256, 272, 289, 281), (261, 259, 283, 284), (259, 243, 275, 283), (152, 168, 166, 150, 134, 136)])
_uv = me_cube.uv_layers.new(name='UVMap')
_uv.uv.foreach_set('vector', [0.7503, 0.6572, 0.7637, 0.6572, 0.7637, 0.8008, 0.7503, 0.8008, 0.7503, 0.7721, 0.7503, 0.7434, 0.7503, 0.7147, 0.7503, 0.6859, 0.7741, 0.4968, 0.7875, 0.4968, 0.7875, 0.5255, 0.7875, 0.5543, 0.7875, 0.583, 0.7875, 0.6117, 0.7875, 0.6404, 0.7741, 0.6404, 0.3511, 0.4972, 0.3645, 0.4972, 0.3645, 0.6409, 0.3511, 0.6409, 0.5973, 0.7929, 0.5973, 0.7641, 0.5973, 0.7354, 0.5973, 0.7067, 0.5973, 0.678, 0.5973, 0.6492, 0.7409, 0.6492, 0.7409, 0.678, 0.7409, 0.7067, 0.7409, 0.7354, 0.7409, 0.7641, 0.7409, 0.7929, 0.7722, 0.6572, 0.7856, 0.6572, 0.7856, 0.8008, 0.7722, 0.8008, 0.7637, 0.6572, 0.7643, 0.6492, 0.7722, 0.6572, 0.7657, 0.4968, 0.7736, 0.4888, 0.7741, 0.4968, 0.7657, 0.6404, 0.7741, 0.6404, 0.7736, 0.6484, 0.7643, 0.8088, 0.7637, 0.8008, 0.7722, 0.8008, 0.7856, 0.6572, 0.786, 0.6492, 0.7876, 0.6508, 0.7892, 0.6524, 0.7908, 0.654, 0.7924, 0.6556, 0.794, 0.6572, 0.794, 0.8008, 0.7924, 0.8024, 0.7908, 0.804, 0.7892, 0.8056, 0.7876, 0.8072, 0.786, 0.8088, 0.7856, 0.8008, 0.3641, 0.6488, 0.3645, 0.6409, 0.3709, 0.6409, 0.3686, 0.6488, 0.3462, 0.8012, 0.3462, 0.6576, 0.3504, 0.6576, 0.3504, 0.8012, 0.7657, 0.4888, 0.7657, 0.6325, 0.7577, 0.6325, 0.7577, 0.6085, 0.7577, 0.5846, 0.7577, 0.5607, 0.7577, 0.5367, 0.7577, 0.5128, 0.7577, 0.4888, 0.7722, 0.6572, 0.7722, 0.6812, 0.7722, 0.7051, 0.7722, 0.729, 0.7722, 0.753, 0.7722, 0.7769, 0.7722, 0.8008, 0.7637, 0.8008, 0.7637, 0.6572, 0.7726, 0.6492, 0.786, 0.6492, 0.7856, 0.6572, 0.7722, 0.6572, 0.7741, 0.4968, 0.7741, 0.6404, 0.7657, 0.6404, 0.7657, 0.6165, 0.7657, 0.5926, 0.7657, 0.5686, 0.7657, 0.5447, 0.7657, 0.5208, 0.7657, 0.4968, 0.7722, 0.8008, 0.7856, 0.8008, 0.786, 0.8088, 0.7726, 0.8088, 0.3511, 0.4972, 0.3511, 0.6409, 0.3427, 0.6409, 0.3427, 0.6169, 0.3427, 0.593, 0.3427, 0.569, 0.3427, 0.5451, 0.3427, 0.5212, 0.3427, 0.4972, 0.3507, 0.4893, 0.3641, 0.4893, 0.3645, 0.4972, 0.3511, 0.4972, 0.3511, 0.6409, 0.3645, 0.6409, 0.3641, 0.6488, 0.3507, 0.6488, 0.794, 0.6572, 0.794, 0.8008, 0.7856, 0.8008, 0.7856, 0.6572, 0.5957, 0.678, 0.5957, 0.6492, 0.5973, 0.6492, 0.5973, 0.678, 0.7473, 0.678, 0.7473, 0.6492, 0.7489, 0.6492, 0.7489, 0.678, 0.3645, 0.6409, 0.3645, 0.4972, 0.3709, 0.4972, 0.3709, 0.6409, 0.638, 0.6085, 0.638, 0.6325, 0.6141, 0.6325, 0.6141, 0.6085, 0.3686, 0.6488, 0.3709, 0.6409, 0.378, 0.6409, 0.3749, 0.6488, 0.3504, 0.8012, 0.3504, 0.6576, 0.3564, 0.6576, 0.3564, 0.8012, 0.3709, 0.6409, 0.3709, 0.4972, 0.378, 0.4972, 0.378, 0.6409, 0.6458, 0.6418, 0.6458, 0.6433, 0.6458, 0.6448, 0.6458, 0.6463, 0.6458, 0.6478, 0.6458, 0.6492, 0.6403, 0.645, 0.6422, 0.6378, 0.3645, 0.4972, 0.3641, 0.4893, 0.3686, 0.4893, 0.3709, 0.4972, 0.6403, 0.6377, 0.6403, 0.6392, 0.6403, 0.6407, 0.6403, 0.6422, 0.6403, 0.6437, 0.6403, 0.6452, 0.6367, 0.6492, 0.6347, 0.642, 0.3749, 0.6488, 0.378, 0.6409, 0.3871, 0.6409, 0.3813, 0.6488, 0.3564, 0.8012, 0.3564, 0.6576, 0.3609, 0.6576, 0.3609, 0.8012, 0.378, 0.6409, 0.378, 0.4972, 0.3871, 0.4972, 0.3871, 0.6409, 0.3504, 0.6576, 0.3427, 0.6497, 0.349, 0.6497, 0.3564, 0.6576, 0.3709, 0.4972, 0.3686, 0.4893, 0.3749, 0.4893, 0.378, 0.4972, 0.3427, 0.8092, 0.3504, 0.8012, 0.3564, 0.8012, 0.349, 0.8092, 0.3813, 0.6488, 0.3871, 0.6409, 0.5013, 0.6372, 0.4958, 0.6448, 0.3609, 0.8012, 0.3609, 0.6576, 0.4751, 0.6613, 0.4751, 0.7976, 0.3871, 0.6409, 0.3871, 0.4972, 0.5013, 0.5009, 0.5013, 0.6372, 0.3564, 0.6576, 0.349, 0.6497, 0.3554, 0.6497, 0.3609, 0.6576, 0.378, 0.4972, 0.3749, 0.4893, 0.3813, 0.4893, 0.3871, 0.4972, 0.349, 0.8092, 0.3564, 0.8012, 0.3609, 0.8012, 0.3554, 0.8092, 0.4958, 0.6448, 0.5013, 0.6372, 0.6141, 0.6412, 0.6082, 0.6492, 0.4751, 0.7976, 0.4751, 0.6613, 0.5878, 0.6573, 0.5878, 0.8016, 0.5013, 0.6372, 0.5013, 0.5009, 0.6141, 0.4969, 0.6141, 0.6412, 0.3609, 0.6576, 0.3554, 0.6497, 0.4699, 0.6537, 0.4751, 0.6613, 0.3871, 0.4972, 0.3813, 0.4893, 0.4958, 0.4933, 0.5013, 0.5009, 0.3554, 0.8092, 0.3609, 0.8012, 0.4751, 0.7976, 0.4699, 0.8052, 0.7875, 0.6412, 0.7988, 0.6412, 0.7931, 0.6492, 0.7931, 0.4888, 0.7988, 0.4969, 0.7875, 0.4969, 0.7875, 0.6412, 0.7875, 0.4969, 0.7988, 0.4969, 0.7988, 0.6412, 0.4751, 0.6613, 0.4699, 0.6537, 0.5823, 0.6492, 0.5878, 0.6573, 0.5013, 0.5009, 0.4958, 0.4933, 0.6082, 0.4888, 0.6141, 0.4969, 0.4699, 0.8052, 0.4751, 0.7976, 0.5878, 0.8016, 0.5823, 0.8096, 0.7473, 0.7929, 0.7473, 0.7641, 0.7489, 0.7641, 0.7489, 0.7929, 0.7473, 0.7641, 0.7473, 0.7354, 0.7489, 0.7354, 0.7489, 0.7641, 0.7473, 0.7354, 0.7473, 0.7067, 0.7489, 0.7067, 0.7489, 0.7354, 0.7473, 0.7067, 0.7473, 0.678, 0.7489, 0.678, 0.7489, 0.7067, 0.7409, 0.7929, 0.7409, 0.7641, 0.7425, 0.7641, 0.7425, 0.7929, 0.7425, 0.7929, 0.7425, 0.7641, 0.7441, 0.7641, 0.7441, 0.7929, 0.7441, 0.7929, 0.7441, 0.7641, 0.7457, 0.7641, 0.7457, 0.7929, 0.7457, 0.7929, 0.7457, 0.7641, 0.7473, 0.7641, 0.7473, 0.7929, 0.7409, 0.7641, 0.7409, 0.7354, 0.7425, 0.7354, 0.7425, 0.7641, 0.7409, 0.7354, 0.7409, 0.7067, 0.7425, 0.7067, 0.7425, 0.7354, 0.7425, 0.7354, 0.7425, 0.7067, 0.7441, 0.7067, 0.7441, 0.7354, 0.7441, 0.7354, 0.7441, 0.7067, 0.7457, 0.7067, 0.7457, 0.7354, 0.7457, 0.7354, 0.7457, 0.7067, 0.7473, 0.7067, 0.7473, 0.7354, 0.7409, 0.7067, 0.7409, 0.678, 0.7425, 0.678, 0.7425, 0.7067, 0.2732, 0.1508, 0.2732, 0.1796, 0.2719, 0.1796, 0.2719, 0.1508, 0.337, 0.06241, 0.337, 0.06466, 0.3351, 0.06466, 0.3351, 0.05789, 0.337, 0.0579, 0.337, 0.06015, 0.7409, 0.678, 0.7409, 0.6492, 0.7425, 0.6492, 0.7425, 0.678, 0.7425, 0.678, 0.7425, 0.6492, 0.7441, 0.6492, 0.7441, 0.678, 0.7441, 0.678, 0.7441, 0.6492, 0.7457, 0.6492, 0.7457, 0.678, 0.7457, 0.678, 0.7457, 0.6492, 0.7473, 0.6492, 0.7473, 0.678, 0.5957, 0.7929, 0.5957, 0.7641, 0.5973, 0.7641, 0.5973, 0.7929, 0.5957, 0.7641, 0.5957, 0.7354, 0.5973, 0.7354, 0.5973, 0.7641, 0.5957, 0.7354, 0.5957, 0.7067, 0.5973, 0.7067, 0.5973, 0.7354, 0.5957, 0.7067, 0.5957, 0.678, 0.5973, 0.678, 0.5973, 0.7067, 0.5893, 0.7929, 0.5893, 0.7641, 0.5909, 0.7641, 0.5909, 0.7929, 0.5909, 0.7929, 0.5909, 0.7641, 0.5925, 0.7641, 0.5925, 0.7929, 0.5925, 0.7929, 0.5925, 0.7641, 0.5941, 0.7641, 0.5941, 0.7929, 0.5941, 0.7929, 0.5941, 0.7641, 0.5957, 0.7641, 0.5957, 0.7929, 0.5893, 0.7641, 0.5893, 0.7354, 0.5909, 0.7354, 0.5909, 0.7641, 0.5893, 0.7354, 0.5893, 0.7067, 0.5909, 0.7067, 0.5909, 0.7354, 0.5909, 0.7354, 0.5909, 0.7067, 0.5925, 0.7067, 0.5925, 0.7354, 0.5925, 0.7354, 0.5925, 0.7067, 0.5941, 0.7067, 0.5941, 0.7354, 0.5941, 0.7354, 0.5941, 0.7067, 0.5957, 0.7067, 0.5957, 0.7354, 0.5893, 0.7067, 0.5893, 0.678, 0.5909, 0.678, 0.5909, 0.7067, 0.42, 0.1221, 0.42, 0.09339, 0.4214, 0.09339, 0.4214, 0.1221, 0.3351, 0.05789, 0.3351, 0.05564, 0.3351, 0.05338, 0.3351, 0.05113, 0.337, 0.05113, 0.337, 0.05789, 0.5893, 0.678, 0.5893, 0.6492, 0.5909, 0.6492, 0.5909, 0.678, 0.5909, 0.678, 0.5909, 0.6492, 0.5925, 0.6492, 0.5925, 0.678, 0.5925, 0.678, 0.5925, 0.6492, 0.5941, 0.6492, 0.5941, 0.678, 0.5941, 0.678, 0.5941, 0.6492, 0.5957, 0.6492, 0.5957, 0.678, 0.3351, 0.06015, 0.3351, 0.0624, 0.3351, 0.06466, 0.3332, 0.06466, 0.3332, 0.0579, 0.3351, 0.05789, 0.4262, 0.1221, 0.4214, 0.1221, 0.4249, 0.1141, 0.4279, 0.1141, 0.3313, 0.05564, 0.3313, 0.05338, 0.3313, 0.05113, 0.3332, 0.05113, 0.3332, 0.05789, 0.3313, 0.05789, 0.3313, 0.06241, 0.3313, 0.06015, 0.3313, 0.0579, 0.3332, 0.05789, 0.3332, 0.06466, 0.3313, 0.06466, 0.42, 0.1796, 0.42, 0.1508, 0.4214, 0.1508, 0.4214, 0.1796, 0.07238, 0.2251, 0.07238, 0.2538, 0.07096, 0.2538, 0.07096, 0.2251, 0.2654, 0.2825, 0.2654, 0.3112, 0.2639, 0.3112, 0.2639, 0.2825, 0.2719, 0.09339, 0.2719, 0.1221, 0.2684, 0.1141, 0.2684, 0.1014, 0.3294, 0.06466, 0.3294, 0.06241, 0.3294, 0.06015, 0.3294, 0.0579, 0.3313, 0.05789, 0.3313, 0.06466, 0.3294, 0.05789, 0.3294, 0.05564, 0.3294, 0.05338, 0.3294, 0.05113, 0.3313, 0.05113, 0.3313, 0.05789, 0.07238, 0.2825, 0.07238, 0.3112, 0.07096, 0.3112, 0.07096, 0.2825, 0.2732, 0.09339, 0.2732, 0.1221, 0.2719, 0.1221, 0.2719, 0.09339, 0.2654, 0.2251, 0.2654, 0.2538, 0.2639, 0.2538, 0.2639, 0.2251, 0.4214, 0.1796, 0.4214, 0.1508, 0.4249, 0.1588, 0.4249, 0.1716, 0.4214, 0.1221, 0.4214, 0.09339, 0.4249, 0.1014, 0.4249, 0.1141, 0.3351, 0.05113, 0.3351, 0.05338, 0.3351, 0.05564, 0.3351, 0.05789, 0.3332, 0.05789, 0.3332, 0.05113, 0.08032, 0.2378, 0.07238, 0.2378, 0.07238, 0.2251, 0.08032, 0.2251, 0.1179, 0.2251, 0.1179, 0.2378, 0.08149, 0.3409, 0.07848, 0.3409, 0.07848, 0.3032, 0.08149, 0.3032, 0.08149, 0.2953, 0.0845, 0.2953, 0.0845, 0.3329, 0.08149, 0.3329, 0.413, 0.9254, 0.41, 0.9254, 0.41, 0.8878, 0.413, 0.8878, 0.2719, 0.1508, 0.2719, 0.1796, 0.2684, 0.1716, 0.2684, 0.1588, 0.4262, 0.1796, 0.4214, 0.1796, 0.4249, 0.1716, 0.4279, 0.1716, 0.2671, 0.09339, 0.2719, 0.09339, 0.2684, 0.1014, 0.2654, 0.1014, 0.2671, 0.1508, 0.2719, 0.1508, 0.2684, 0.1588, 0.2654, 0.1588, 0.07096, 0.2251, 0.07096, 0.2538, 0.06587, 0.2458, 0.06587, 0.233, 0.07096, 0.2825, 0.07096, 0.3112, 0.06587, 0.3033, 0.06587, 0.2905, 0.4214, 0.09339, 0.4262, 0.09339, 0.4279, 0.1014, 0.4249, 0.1014, 0.2639, 0.2825, 0.2639, 0.3112, 0.2588, 0.3033, 0.2588, 0.2905, 0.4214, 0.1508, 0.4262, 0.1508, 0.4279, 0.1588, 0.4249, 0.1588, 0.2639, 0.2251, 0.2639, 0.2538, 0.2588, 0.2458, 0.2588, 0.233, 0.2719, 0.1221, 0.2671, 0.1221, 0.2654, 0.1141, 0.2684, 0.1141, 0.2719, 0.1796, 0.2671, 0.1796, 0.2654, 0.1716, 0.2684, 0.1716, 0.1026, 0.3329, 0.1056, 0.3329, 0.1056, 0.3409, 0.1026, 0.3409, 0.422, 0.9175, 0.425, 0.9175, 0.425, 0.9254, 0.422, 0.9254, 0.2212, 0.3033, 0.2133, 0.3033, 0.2133, 0.2905, 0.2212, 0.2905, 0.2588, 0.2905, 0.2588, 0.3033, 0.431, 0.8878, 0.428, 0.8878, 0.428, 0.8799, 0.431, 0.8799, 0.02824, 0.2458, 0.0203, 0.2458, 0.0203, 0.233, 0.02824, 0.233, 0.06587, 0.233, 0.06587, 0.2458, 0.431, 0.8799, 0.434, 0.8799, 0.434, 0.9175, 0.431, 0.9175, 0.431, 0.9255, 0.428, 0.9255, 0.428, 0.8878, 0.431, 0.8878, 0.09956, 0.2953, 0.1026, 0.2953, 0.1026, 0.3329, 0.09956, 0.3329, 0.1026, 0.2953, 0.1056, 0.2953, 0.1056, 0.3329, 0.1026, 0.3329, 0.02824, 0.3033, 0.0203, 0.3033, 0.0203, 0.2905, 0.02824, 0.2905, 0.06587, 0.2905, 0.06587, 0.3033, 0.4063, 0.2162, 0.4063, 0.2083, 0.4191, 0.2083, 0.4191, 0.2162, 0.4191, 0.2538, 0.4063, 0.2538, 0.08032, 0.2953, 0.07238, 0.2953, 0.07238, 0.2825, 0.08032, 0.2825, 0.1179, 0.2825, 0.1179, 0.2953, 0.08752, 0.3409, 0.0845, 0.3409, 0.0845, 0.3032, 0.08752, 0.3032, 0.2588, 0.233, 0.2588, 0.2458, 0.2212, 0.2458, 0.2133, 0.2458, 0.2133, 0.233, 0.2212, 0.233, 0.4663, 0.2666, 0.4663, 0.2538, 0.4693, 0.2538, 0.4693, 0.2666, 0.4663, 0.324, 0.4663, 0.3113, 0.4693, 0.3113, 0.4693, 0.324, 0.3264, 0.06466, 0.3264, 0.05188, 0.3294, 0.05188, 0.3294, 0.06466, 0.3264, 0.05188, 0.3264, 0.06466, 0.3234, 0.06466, 0.3234, 0.05188, 0.41, 0.8878, 0.4069, 0.8878, 0.4069, 0.8799, 0.41, 0.8799, 0.413, 0.8878, 0.41, 0.8878, 0.41, 0.8799, 0.413, 0.8799, 0.08149, 0.3329, 0.0845, 0.3329, 0.0845, 0.3409, 0.08149, 0.3409, 0.4039, 0.8878, 0.4009, 0.8878, 0.4009, 0.8799, 0.4039, 0.8799, 0.431, 0.9175, 0.434, 0.9175, 0.434, 0.9255, 0.431, 0.9255, 0.0203, 0.2458, 0.02824, 0.2458, 0.02824, 0.2905, 0.0203, 0.2905, 0.09956, 0.2953, 0.09655, 0.2953, 0.09655, 0.34, 0.09956, 0.34, 0.4191, 0.2529, 0.427, 0.2529, 0.427, 0.2083, 0.4191, 0.2083, 0.413, 0.9245, 0.413, 0.8799, 0.416, 0.8799, 0.416, 0.9245, 0.07238, 0.2378, 0.08032, 0.2378, 0.08032, 0.2825, 0.07238, 0.2825, 0.4693, 0.2666, 0.4693, 0.3113, 0.4663, 0.3113, 0.4663, 0.2666, 0.4906, 0.1368, 0.4906, 0.1815, 0.4876, 0.1815, 0.4876, 0.1368, 0.2212, 0.2458, 0.2212, 0.2905, 0.2133, 0.2905, 0.2133, 0.2458, 0.638, 0.4888, 0.638, 0.5128, 0.6141, 0.5128, 0.6141, 0.4888, 0.638, 0.5128, 0.638, 0.5367, 0.6141, 0.5367, 0.6141, 0.5128, 0.638, 0.5367, 0.638, 0.5607, 0.6141, 0.5607, 0.6141, 0.5367, 0.638, 0.5607, 0.638, 0.5846, 0.6141, 0.5846, 0.6141, 0.5607, 0.638, 0.5846, 0.638, 0.6085, 0.6141, 0.6085, 0.6141, 0.5846, 0.7577, 0.4888, 0.7577, 0.5128, 0.7337, 0.5128, 0.7337, 0.4888, 0.7337, 0.4888, 0.7337, 0.5128, 0.7098, 0.5128, 0.7098, 0.4888, 0.7098, 0.4888, 0.7098, 0.5128, 0.6859, 0.5128, 0.6859, 0.4888, 0.6859, 0.4888, 0.6859, 0.5128, 0.6619, 0.5128, 0.6619, 0.4888, 0.6619, 0.4888, 0.6619, 0.5128, 0.638, 0.5128, 0.638, 0.4888, 0.7577, 0.5128, 0.7577, 0.5367, 0.7337, 0.5367, 0.7337, 0.5128, 0.7337, 0.5128, 0.7337, 0.5367, 0.7098, 0.5367, 0.7098, 0.5128, 0.7098, 0.5128, 0.7098, 0.5367, 0.6859, 0.5367, 0.6859, 0.5128, 0.6859, 0.5128, 0.6859, 0.5367, 0.6619, 0.5367, 0.6619, 0.5128, 0.6619, 0.5128, 0.6619, 0.5367, 0.638, 0.5367, 0.638, 0.5128, 0.7577, 0.5367, 0.7577, 0.5607, 0.7337, 0.5607, 0.7337, 0.5367, 0.7337, 0.5367, 0.7337, 0.5607, 0.7098, 0.5607, 0.7098, 0.5367, 0.8202, 0.2898, 0.7966, 0.2861, 0.7985, 0.2736, 0.8111, 0.2756, 0.8617, 0.2839, 0.8381, 0.2802, 0.8513, 0.2684, 0.8638, 0.2704, 0.6619, 0.5367, 0.6619, 0.5607, 0.638, 0.5607, 0.638, 0.5367, 0.7577, 0.5607, 0.7577, 0.5846, 0.7337, 0.5846, 0.7337, 0.5607, 0.7337, 0.5607, 0.7337, 0.5846, 0.7098, 0.5846, 0.7098, 0.5607, 0.7966, 0.2861, 0.7729, 0.2824, 0.786, 0.2716, 0.7985, 0.2736, 0.8854, 0.2875, 0.8617, 0.2839, 0.8638, 0.2704, 0.8764, 0.2723, 0.6619, 0.5607, 0.6619, 0.5846, 0.638, 0.5846, 0.638, 0.5607, 0.7577, 0.5846, 0.7577, 0.6085, 0.7337, 0.6085, 0.7337, 0.5846, 0.7337, 0.5846, 0.7337, 0.6085, 0.7098, 0.6085, 0.7098, 0.5846, 0.7098, 0.5846, 0.7098, 0.6085, 0.6859, 0.6085, 0.6859, 0.5846, 0.6859, 0.5846, 0.6859, 0.6085, 0.6619, 0.6085, 0.6619, 0.5846, 0.6619, 0.5846, 0.6619, 0.6085, 0.638, 0.6085, 0.638, 0.5846, 0.7577, 0.6085, 0.7577, 0.6325, 0.7337, 0.6325, 0.7337, 0.6085, 0.7337, 0.6085, 0.7337, 0.6325, 0.7098, 0.6325, 0.7098, 0.6085, 0.7098, 0.6085, 0.7098, 0.6325, 0.6859, 0.6325, 0.6859, 0.6085, 0.6859, 0.6085, 0.6859, 0.6325, 0.6619, 0.6325, 0.6619, 0.6085, 0.6619, 0.6085, 0.6619, 0.6325, 0.638, 0.6325, 0.638, 0.6085, 0.8111, 0.2756, 0.7985, 0.2736, 0.8077, 0.2156, 0.8202, 0.2175, 0.8638, 0.2704, 0.8513, 0.2684, 0.8603, 0.2104, 0.8729, 0.2123, 0.7985, 0.2736, 0.786, 0.2716, 0.7952, 0.2136, 0.8077, 0.2156, 0.8764, 0.2723, 0.8638, 0.2704, 0.8729, 0.2123, 0.8854, 0.2143, 0.7035, 0.2838, 0.7035, 0.3077, 0.6897, 0.2964, 0.6897, 0.2838, 0.7035, 0.2598, 0.7035, 0.2838, 0.6897, 0.2838, 0.6897, 0.2711, 0.6257, 0.2598, 0.6257, 0.2359, 0.6396, 0.2359, 0.6396, 0.2486, 0.6257, 0.2359, 0.6257, 0.212, 0.6396, 0.2232, 0.6396, 0.2359, 0.8858, 0.2485, 0.8854, 0.2358, 0.8905, 0.242, 0.8908, 0.2464, 0.8729, 0.2123, 0.8603, 0.2104, 0.8673, 0.2066, 0.8727, 0.2072, 0.6082, 0.2246, 0.6086, 0.212, 0.6132, 0.2185, 0.6132, 0.2238, 0.8854, 0.2143, 0.8729, 0.2123, 0.8799, 0.2085, 0.8852, 0.2091, 0.6897, 0.2838, 0.6897, 0.2964, 0.631, 0.2964, 0.631, 0.2838, 0.6897, 0.2711, 0.6897, 0.2838, 0.631, 0.2838, 0.631, 0.2711, 0.6396, 0.2486, 0.6396, 0.2359, 0.6983, 0.2359, 0.6983, 0.2486, 0.6396, 0.2359, 0.6396, 0.2232, 0.6983, 0.2232, 0.6983, 0.2359, 0.8918, 0.2959, 0.892, 0.3013, 0.8863, 0.3013, 0.8861, 0.2959, 0.8202, 0.2175, 0.8077, 0.2156, 0.8147, 0.2119, 0.8191, 0.2128, 0.7974, 0.03888, 0.7974, 0.05156, 0.7925, 0.04522, 0.7922, 0.04074, 0.6983, 0.2359, 0.6983, 0.2232, 0.7032, 0.2296, 0.7035, 0.234, 0.8727, 0.2072, 0.8673, 0.2066, 0.8682, 0.2009, 0.8736, 0.2015, 0.8077, 0.2156, 0.7952, 0.2136, 0.8022, 0.2099, 0.8074, 0.211, 0.631, 0.2711, 0.631, 0.2838, 0.6262, 0.2774, 0.6259, 0.272, 0.787, 0.03888, 0.787, 0.05156, 0.7822, 0.04522, 0.7818, 0.03984, 0.6132, 0.2185, 0.6136, 0.2131, 0.6193, 0.2133, 0.6189, 0.2186, 0.8965, 0.2896, 0.8965, 0.3023, 0.8918, 0.2959, 0.892, 0.2905, 0.8025, 0.03888, 0.8025, 0.05156, 0.7976, 0.04522, 0.7974, 0.03984, 0.6983, 0.2486, 0.6983, 0.2359, 0.7031, 0.2422, 0.7035, 0.2476, 0.8074, 0.211, 0.8022, 0.2099, 0.8031, 0.2043, 0.8083, 0.2053, 0.9198, 0.2407, 0.9198, 0.2534, 0.915, 0.247, 0.9153, 0.2417, 0.631, 0.2838, 0.631, 0.2964, 0.6262, 0.2901, 0.6259, 0.2847, 0.7922, 0.03888, 0.7922, 0.05156, 0.7874, 0.04522, 0.787, 0.03984, 0.9565, 0.247, 0.9502, 0.247, 0.9502, 0.2407, 0.9565, 0.2407, 0.9274, 0.2407, 0.9274, 0.2483, 0.9198, 0.2483, 0.9198, 0.2407, 0.9274, 0.2483, 0.9274, 0.2407, 0.935, 0.2407, 0.935, 0.2483, 0.935, 0.2407, 0.9426, 0.2407, 0.9426, 0.2483, 0.935, 0.2483, 0.9153, 0.2417, 0.915, 0.247, 0.9093, 0.247, 0.9096, 0.2417, 0.6018, 0.2822, 0.6082, 0.2822, 0.6082, 0.3417, 0.6018, 0.3417, 0.62, 0.2175, 0.62, 0.2121, 0.6257, 0.212, 0.6257, 0.2173, 0.8905, 0.242, 0.8905, 0.2375, 0.8962, 0.2373, 0.8962, 0.2418, 0.6132, 0.2238, 0.6132, 0.2185, 0.6189, 0.2186, 0.619, 0.224, 0.9198, 0.2483, 0.9274, 0.2483, 0.9274, 0.3078, 0.9198, 0.3078, 0.892, 0.2905, 0.8918, 0.2959, 0.8861, 0.2959, 0.8863, 0.2905, 0.892, 0.2905, 0.8863, 0.2905, 0.8883, 0.2485, 0.894, 0.2485, 0.8682, 0.2009, 0.8673, 0.2066, 0.8255, 0.2019, 0.8264, 0.1962, 0.8908, 0.2464, 0.8905, 0.242, 0.8962, 0.2418, 0.8965, 0.2462, 0.915, 0.247, 0.9153, 0.2524, 0.9096, 0.2524, 0.9093, 0.247, 0.5687, 0.329, 0.5687, 0.3335, 0.563, 0.3332, 0.5629, 0.3288, 0.5687, 0.2824, 0.5683, 0.2869, 0.5626, 0.2866, 0.563, 0.2822, 0.7609, 0.2014, 0.7556, 0.2008, 0.7565, 0.1952, 0.7618, 0.1958, 0.8255, 0.2019, 0.8202, 0.2008, 0.8211, 0.1952, 0.8264, 0.1962, 0.62, 0.265, 0.6196, 0.2596, 0.6253, 0.2594, 0.6257, 0.2648, 0.5687, 0.329, 0.5629, 0.3288, 0.5626, 0.2866, 0.5683, 0.2869, 0.6082, 0.2661, 0.6158, 0.2661, 0.6158, 0.3256, 0.6082, 0.3256, 0.9274, 0.2483, 0.935, 0.2483, 0.935, 0.3078, 0.9274, 0.3078, 0.9096, 0.2524, 0.9153, 0.2524, 0.9172, 0.2945, 0.9115, 0.2945, 0.6234, 0.3256, 0.6158, 0.3256, 0.6158, 0.2661, 0.6234, 0.2661, 0.9426, 0.2407, 0.9502, 0.2407, 0.9502, 0.3002, 0.9426, 0.3002, 0.8031, 0.2043, 0.8022, 0.2099, 0.7609, 0.2014, 0.7618, 0.1958, 0.6132, 0.2238, 0.619, 0.224, 0.6193, 0.2661, 0.6136, 0.2659, 0.935, 0.2483, 0.9426, 0.2483, 0.9426, 0.3078, 0.935, 0.3078, 0.62, 0.2175, 0.6257, 0.2173, 0.6253, 0.2594, 0.6196, 0.2596, 0.9502, 0.247, 0.9565, 0.247, 0.9565, 0.3065, 0.9502, 0.3065, 0.8962, 0.2373, 0.8905, 0.2375, 0.8908, 0.1954, 0.8965, 0.1952, 0.4191, 0.2914, 0.4191, 0.2993, 0.4063, 0.2993, 0.4063, 0.2914, 0.4063, 0.2538, 0.4191, 0.2538])
me_cube.materials.append(mat_material)
me_cube.use_remesh_preserve_volume = False
me_cube.use_remesh_preserve_attributes = False
me_cube.use_mirror_vertex_groups = False
me_cube.update()

# ---- objects
ob_cylinder_003 = bpy.data.objects.new('Cylinder.003', me_cylinder_003)
ob_cylinder_002 = bpy.data.objects.new('Cylinder.002', me_cylinder_002)
ob_cylinder_001 = bpy.data.objects.new('Cylinder.001', me_cylinder_001)
ob_cylinder = bpy.data.objects.new('Cylinder', me_cylinder)
ob_cube = bpy.data.objects.new('Cube', me_cube)
ob_lamp = bpy.data.objects.new('Lamp', light_lamp)
ob_camera = bpy.data.objects.new('Camera', cam_camera)

# ---- transforms, parenting, visibility, modifiers, constraints
ob_cylinder_003.location = (-0.5909, 0.5899, 0.08029)
ob_cylinder_003.rotation_euler = (1.571, 0.0, 0.0)
ob_cylinder_003.scale = (0.8779, 0.8779, 0.8779)
ob_cylinder_003.lineart.crease_threshold = 0.0
ob_cylinder_002.location = (0.5909, -0.5899, 0.08029)
ob_cylinder_002.rotation_euler = (1.571, 0.0, 0.0)
ob_cylinder_002.scale = (0.8779, 0.8779, 0.8779)
ob_cylinder_002.lineart.crease_threshold = 0.0
ob_cylinder_001.location = (-0.5909, -0.5899, 0.08029)
ob_cylinder_001.rotation_euler = (1.571, 0.0, 0.0)
ob_cylinder_001.scale = (0.8779, 0.8779, 0.8779)
ob_cylinder_001.lineart.crease_threshold = 0.0
ob_cylinder.location = (0.5909, 0.5899, 0.08029)
ob_cylinder.rotation_euler = (1.571, 0.0, 0.0)
ob_cylinder.scale = (0.8779, 0.8779, 0.8779)
ob_cylinder.lineart.crease_threshold = 0.0
ob_cube.location = (0.0, 0.0, 1.195)
ob_cube.lock_rotations_4d = False
ob_cube.empty_display_type = 'ARROWS'
ob_cube.lineart.crease_threshold = 0.0
ob_lamp.location = (4.076, 1.005, 5.904)
ob_lamp.rotation_euler = (0.6503, 0.05522, 1.866)
ob_lamp.lock_rotations_4d = False
ob_lamp.empty_display_type = 'ARROWS'
ob_lamp.color = (0.0, 0.0, 0.0, 0.0)
ob_lamp.lineart.crease_threshold = 0.0
ob_camera.location = (7.481, -6.508, 5.344)
ob_camera.rotation_euler = (1.109, 0.01082, 0.8149)
ob_camera.lock_rotations_4d = False
ob_camera.empty_display_type = 'ARROWS'
ob_camera.color = (0.0, 0.0, 0.0, 0.0)
ob_camera.display_type = 'WIRE'
ob_camera.lineart.crease_threshold = 0.0

# ---- collection membership
col_collection_1.objects.link(ob_cylinder_003)
col_collection_1.objects.link(ob_cylinder_002)
col_collection_1.objects.link(ob_cylinder_001)
col_collection_1.objects.link(ob_cylinder)
col_collection_1.objects.link(ob_cube)
col_collection_1.objects.link(ob_lamp)
col_collection_1.objects.link(ob_camera)

# ---- scene / render settings (as saved in the file)
scene.camera = ob_camera
scene.frame_start = 1; scene.frame_end = 250; scene.frame_set(0)
scene.render.engine = 'BLENDER_EEVEE_NEXT'
scene.render.resolution_percentage = 50
scene.render.dither_intensity = 0.0
scene.cycles.use_denoising = False
scene.cycles.samples = 10
scene.cycles.sampling_pattern = 'TABULATED_SOBOL'
scene.cycles.light_sampling_threshold = 0.0
scene.cycles.use_adaptive_sampling = False
scene.cycles.use_light_tree = False
scene.cycles.blur_glossy = 0.0
scene.cycles.volume_bounces = 1
scene.cycles.pixel_filter_type = 'GAUSSIAN'
scene.cycles.sample_clamp_indirect = 0.0
scene.view_settings.view_transform = 'Standard'
bpy.context.view_layer.update()
